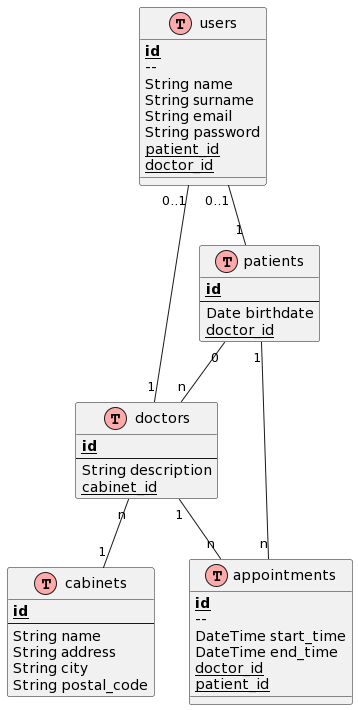

The diagram above was rendered by PlantUML. Its source (embedded in the PNG):
@startuml
!define Table(name,desc) class name as "desc" << (T,#FFAAAA) >>
!define PK(x) <b><u>x</u></b>
!define FK(x) <u>x</u>

Table(users, "users") {
  PK(id)
  -- 
  String name
  String surname
  String email
  String password
  FK(patient_id)
  FK(doctor_id)
}

Table(doctors, "doctors") {
  PK(id)
  --
  String description
  FK(cabinet_id)
}

Table(cabinets, "cabinets") {
  PK(id)
  --
  String name
  String address
  String city
  String postal_code
}

Table(patients, "patients") {
  PK(id)
  --
  Date birthdate
  FK(doctor_id)
}

Table(appointments, "appointments") {
  PK(id)
  -- 
  DateTime start_time
  DateTime end_time
  FK(doctor_id)
  FK(patient_id)
}

users "0..1" -- "1" patients
users "0..1" -- "1" doctors
doctors "n" -- "1" cabinets
patients "0" -- "n" doctors
doctors "1" -- "n" appointments
patients "1" -- "n" appointments
@enduml